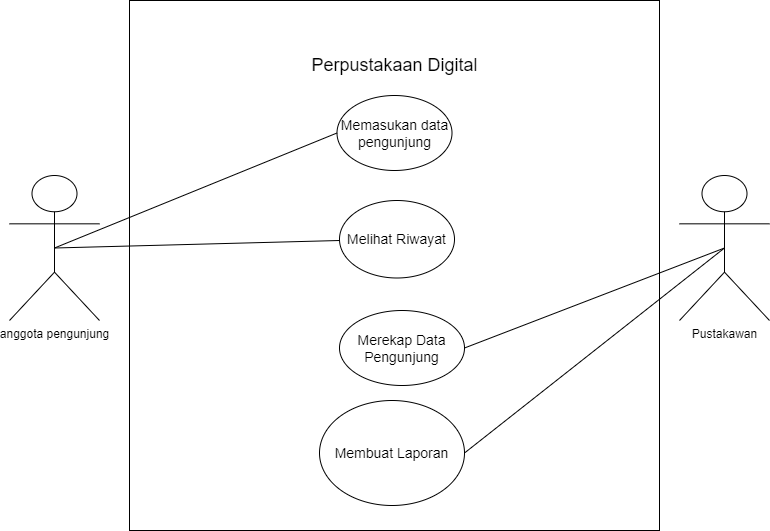

The diagram above was exported from draw.io. Its source (the exported page's mxGraphModel, read from the mxfile embedded in the PNG):
<mxGraphModel dx="969" dy="530" grid="1" gridSize="10" guides="1" tooltips="1" connect="1" arrows="1" fold="1" page="1" pageScale="1" pageWidth="850" pageHeight="1100" math="0" shadow="0">
  <root>
    <mxCell id="0" />
    <mxCell id="1" parent="0" />
    <mxCell id="H_REwF4HqU3ZycA_Lh0G-1" value="anggota pengunjung" style="shape=umlActor;verticalLabelPosition=bottom;verticalAlign=top;html=1;outlineConnect=0;" vertex="1" parent="1">
      <mxGeometry x="20" y="215" width="90" height="145" as="geometry" />
    </mxCell>
    <mxCell id="H_REwF4HqU3ZycA_Lh0G-2" value="" style="whiteSpace=wrap;html=1;aspect=fixed;movable=0;resizable=0;rotatable=0;deletable=0;editable=0;locked=1;connectable=0;" vertex="1" parent="1">
      <mxGeometry x="140" y="40" width="530" height="530" as="geometry" />
    </mxCell>
    <mxCell id="H_REwF4HqU3ZycA_Lh0G-4" value="Pustakawan" style="shape=umlActor;verticalLabelPosition=bottom;verticalAlign=top;html=1;outlineConnect=0;" vertex="1" parent="1">
      <mxGeometry x="690" y="215" width="90" height="145" as="geometry" />
    </mxCell>
    <mxCell id="H_REwF4HqU3ZycA_Lh0G-5" value="&lt;font style=&quot;font-size: 14px;&quot;&gt;Memasukan data pengunjung&lt;/font&gt;" style="ellipse;whiteSpace=wrap;html=1;" vertex="1" parent="1">
      <mxGeometry x="347.5" y="135" width="115" height="75" as="geometry" />
    </mxCell>
    <mxCell id="H_REwF4HqU3ZycA_Lh0G-6" value="&lt;font style=&quot;font-size: 18px;&quot;&gt;Perpustakaan Digital&lt;/font&gt;" style="text;html=1;strokeColor=none;fillColor=none;align=center;verticalAlign=middle;whiteSpace=wrap;rounded=0;" vertex="1" parent="1">
      <mxGeometry x="307.5" y="90" width="195" height="30" as="geometry" />
    </mxCell>
    <mxCell id="H_REwF4HqU3ZycA_Lh0G-7" value="&lt;span style=&quot;font-size: 14px;&quot;&gt;Melihat Riwayat&lt;/span&gt;" style="ellipse;whiteSpace=wrap;html=1;" vertex="1" parent="1">
      <mxGeometry x="350" y="240" width="115" height="77.5" as="geometry" />
    </mxCell>
    <mxCell id="H_REwF4HqU3ZycA_Lh0G-8" value="&lt;span style=&quot;font-size: 14px;&quot;&gt;Merekap Data Pengunjung&lt;/span&gt;" style="ellipse;whiteSpace=wrap;html=1;" vertex="1" parent="1">
      <mxGeometry x="350" y="350" width="125" height="75" as="geometry" />
    </mxCell>
    <mxCell id="H_REwF4HqU3ZycA_Lh0G-13" value="&lt;span style=&quot;font-size: 14px;&quot;&gt;Membuat Laporan&lt;/span&gt;" style="ellipse;whiteSpace=wrap;html=1;" vertex="1" parent="1">
      <mxGeometry x="330" y="440" width="145" height="105" as="geometry" />
    </mxCell>
    <mxCell id="H_REwF4HqU3ZycA_Lh0G-16" value="" style="endArrow=none;html=1;rounded=0;exitX=0.5;exitY=0.5;exitDx=0;exitDy=0;exitPerimeter=0;" edge="1" parent="1" source="H_REwF4HqU3ZycA_Lh0G-1">
      <mxGeometry width="50" height="50" relative="1" as="geometry">
        <mxPoint x="120" y="260" as="sourcePoint" />
        <mxPoint x="350" y="280" as="targetPoint" />
      </mxGeometry>
    </mxCell>
    <mxCell id="H_REwF4HqU3ZycA_Lh0G-17" value="" style="endArrow=none;html=1;rounded=0;entryX=0;entryY=0.5;entryDx=0;entryDy=0;exitX=0.5;exitY=0.5;exitDx=0;exitDy=0;exitPerimeter=0;" edge="1" parent="1" source="H_REwF4HqU3ZycA_Lh0G-1" target="H_REwF4HqU3ZycA_Lh0G-5">
      <mxGeometry width="50" height="50" relative="1" as="geometry">
        <mxPoint x="120" y="260" as="sourcePoint" />
        <mxPoint x="260" y="180" as="targetPoint" />
      </mxGeometry>
    </mxCell>
    <mxCell id="H_REwF4HqU3ZycA_Lh0G-18" value="" style="endArrow=none;html=1;rounded=0;exitX=1;exitY=0.5;exitDx=0;exitDy=0;entryX=0.5;entryY=0.5;entryDx=0;entryDy=0;entryPerimeter=0;" edge="1" parent="1" source="H_REwF4HqU3ZycA_Lh0G-8" target="H_REwF4HqU3ZycA_Lh0G-4">
      <mxGeometry width="50" height="50" relative="1" as="geometry">
        <mxPoint x="530" y="370" as="sourcePoint" />
        <mxPoint x="560" y="320" as="targetPoint" />
      </mxGeometry>
    </mxCell>
    <mxCell id="H_REwF4HqU3ZycA_Lh0G-20" value="" style="endArrow=none;html=1;rounded=0;entryX=0.5;entryY=0.5;entryDx=0;entryDy=0;entryPerimeter=0;exitX=1;exitY=0.5;exitDx=0;exitDy=0;" edge="1" parent="1" source="H_REwF4HqU3ZycA_Lh0G-13" target="H_REwF4HqU3ZycA_Lh0G-4">
      <mxGeometry width="50" height="50" relative="1" as="geometry">
        <mxPoint x="560" y="480" as="sourcePoint" />
        <mxPoint x="610" y="430" as="targetPoint" />
      </mxGeometry>
    </mxCell>
  </root>
</mxGraphModel>